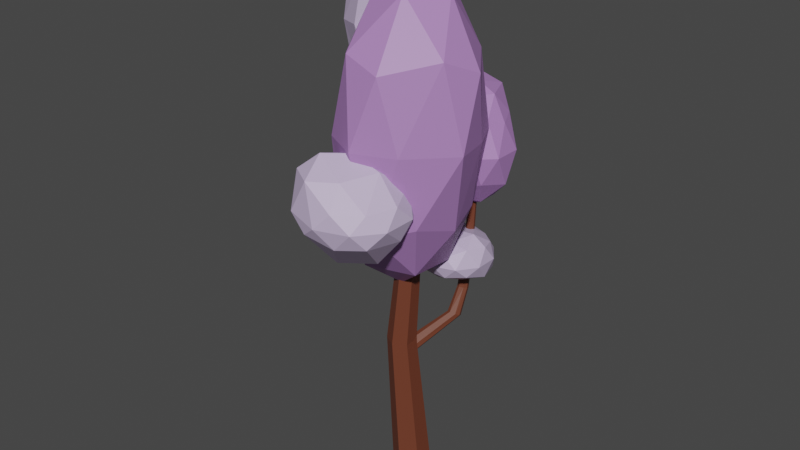 # Source: strom_14_purple.blend  (saved by Blender 3.6.14; exported with 4.5.12 LTS)
import bpy
from mathutils import Matrix  # noqa: F401  (used for matrix-valued properties, if any)

bpy.ops.wm.read_factory_settings(use_empty=True)
scene = bpy.context.scene
scene.name = 'Scene'

# ---- collections
col_collection = bpy.data.collections.new('Collection'); scene.collection.children.link(col_collection)

# ---- materials (node trees are filled in below, after node groups)
mat_material_001 = bpy.data.materials.new('Material.001')
mat_material_001.use_transparent_shadow = False
mat_material_002 = bpy.data.materials.new('Material.002')
mat_material_002.use_transparent_shadow = False
mat_material_003 = bpy.data.materials.new('Material.003')
mat_material_003.use_transparent_shadow = False

# ---- material node trees
mat_material_001.use_nodes = True; mat_material_001.node_tree.nodes.clear()
_N = mat_material_001.node_tree.nodes; _L = mat_material_001.node_tree.links
n0 = _N.new('ShaderNodeBsdfPrincipled'); n0.name = 'Principled BSDF'; n0.location = (10, 300)
n0.distribution = 'GGX'
n0.subsurface_method = 'RANDOM_WALK_SKIN'
n0.inputs[0].default_value = (0.15, 0.04092, 0.02029, 1.0)
n0.inputs[3].default_value = 1.45
n0.inputs[27].default_value = (0.0, 0.0, 0.0, 1.0)
n0.inputs[28].default_value = 1.0
n1 = _N.new('ShaderNodeOutputMaterial'); n1.name = 'Material Output'; n1.location = (300, 300)
_L.new(n0.outputs[0], n1.inputs[0])
n1.is_active_output = True
mat_material_002.use_nodes = True; mat_material_002.node_tree.nodes.clear()
_N = mat_material_002.node_tree.nodes; _L = mat_material_002.node_tree.links
n0 = _N.new('ShaderNodeBsdfPrincipled'); n0.name = 'Principled BSDF'; n0.location = (10, 300)
n0.distribution = 'GGX'
n0.subsurface_method = 'RANDOM_WALK_SKIN'
n0.inputs[0].default_value = (0.4179, 0.2122, 0.5271, 1.0)
n0.inputs[3].default_value = 1.45
n0.inputs[27].default_value = (0.0, 0.0, 0.0, 1.0)
n0.inputs[28].default_value = 1.0
n1 = _N.new('ShaderNodeOutputMaterial'); n1.name = 'Material Output'; n1.location = (300, 300)
_L.new(n0.outputs[0], n1.inputs[0])
n1.is_active_output = True
mat_material_003.use_nodes = True; mat_material_003.node_tree.nodes.clear()
_N = mat_material_003.node_tree.nodes; _L = mat_material_003.node_tree.links
n0 = _N.new('ShaderNodeBsdfPrincipled'); n0.name = 'Principled BSDF'; n0.location = (10, 300)
n0.distribution = 'GGX'
n0.subsurface_method = 'RANDOM_WALK_SKIN'
n0.inputs[0].default_value = (0.5906, 0.4793, 0.7084, 1.0)
n0.inputs[3].default_value = 1.45
n0.inputs[27].default_value = (0.0, 0.0, 0.0, 1.0)
n0.inputs[28].default_value = 1.0
n1 = _N.new('ShaderNodeOutputMaterial'); n1.name = 'Material Output'; n1.location = (300, 300)
_L.new(n0.outputs[0], n1.inputs[0])
n1.is_active_output = True

# ---- world
world_world = bpy.data.worlds.new('World'); scene.world = world_world
world_world.use_nodes = True; world_world.node_tree.nodes.clear()
_N = world_world.node_tree.nodes; _L = world_world.node_tree.links
n0 = _N.new('ShaderNodeOutputWorld'); n0.name = 'World Output'; n0.location = (300, 300)
n1 = _N.new('ShaderNodeBackground'); n1.name = 'Background'; n1.location = (10, 300)
n1.inputs[0].default_value = (0.05088, 0.05088, 0.05088, 1.0)
_L.new(n1.outputs[0], n0.inputs[0])
n0.is_active_output = True
world_world.color = (0.05088, 0.05088, 0.05088)
world_world.use_sun_shadow = False
world_world.sun_shadow_jitter_overblur = 0.0

# ---- meshes
me_cylinder = bpy.data.meshes.new('Cylinder')
me_cylinder.from_pydata([(0.009982, 0.4528, -0.04965), (0.009982, 0.2687, 5.628), (0.3224, 0.2724, -0.04965), (0.163, 0.1804, 5.628), (0.3224, -0.0884, -0.04965), (0.163, 0.003628, 5.628), (0.009982, -0.2688, -0.04965), (0.009982, -0.08474, 5.628), (-0.3025, -0.0884, -0.04965), (-0.1431, 0.003628, 5.628), (-0.3025, 0.2724, -0.04965), (-0.1431, 0.1804, 5.628), (0.3656, 0.6922, 3.208), (0.4669, 0.7198, 3.189), (0.0602, -0.1475, 2.789), (-0.1726, -0.2819, 2.789), (-0.4053, -0.1475, 2.789), (-0.4053, 0.1213, 2.789), (0.2617, 0.8088, 3.149), (0.08621, -0.1416, 2.507), (-0.1545, -0.2806, 2.507), (-0.3951, -0.1416, 2.507), (-0.3951, 0.1363, 2.507), (0.2954, 0.7226, 3.194), (-0.09636, 0.2117, 2.789), (-0.1669, 0.2618, 2.701), (-0.2488, 0.2117, 2.789), (-0.1669, 0.2561, 2.877), (0.06338, 0.1231, 2.877), (0.0602, 0.0333, 2.789), (0.06828, 0.126, 2.701), (-0.01601, 0.1653, 2.789), (0.0943, 0.1409, 2.42), (0.01001, 0.1803, 2.507), (0.07813, 0.1316, 2.595), (0.08621, 0.04829, 2.507), (-0.1601, 0.2691, 2.595), (-0.07825, 0.2312, 2.507), (-0.1488, 0.2813, 2.42), (-0.2307, 0.2312, 2.507), (0.4777, 0.8737, 3.105), (0.5094, 0.7885, 3.15), (0.3015, 0.8785, 3.11), (0.4007, 0.9071, 3.091), (0.4285, 1.159, 3.547), (0.367, 1.19, 3.536), (0.4124, 1.02, 3.583), (0.4504, 1.082, 3.569), (0.2722, 1.025, 3.573), (0.3282, 0.9969, 3.584), (0.2845, 1.165, 3.537), (0.2487, 1.103, 3.552), (0.3408, 1.448, 5.232), (0.2955, 1.471, 5.223), (0.3289, 1.346, 5.258), (0.3569, 1.391, 5.248), (0.2257, 1.349, 5.251), (0.2669, 1.329, 5.259), (0.2347, 1.453, 5.224), (0.2083, 1.407, 5.235), (0.2975, 1.163, 4.149), (0.3313, 1.33, 4.107), (0.3846, 1.303, 4.117), (0.2596, 1.309, 4.109), (0.4036, 1.236, 4.136), (0.3707, 1.183, 4.148), (0.2908, 1.199, 4.273), (0.3234, 1.361, 4.233), (0.2541, 1.341, 4.234), (0.3934, 1.27, 4.26), (0.375, 1.335, 4.242), (0.3615, 1.219, 4.272), (0.28, 1.172, 4.146), (0.2475, 1.187, 4.178), (0.2391, 1.215, 4.145), (0.2503, 1.178, 4.106), (0.2383, 1.218, 4.144), (0.2273, 1.271, 4.163), (0.2457, 1.285, 4.114), (0.2297, 1.246, 4.087), (0.2749, 1.207, 4.27), (0.2424, 1.233, 4.298), (0.234, 1.26, 4.241), (0.2452, 1.207, 4.222), (0.2339, 1.26, 4.241), (0.2228, 1.297, 4.28), (0.2413, 1.318, 4.239), (0.2252, 1.29, 4.208), (0.1054, 1.155, 4.182), (0.08396, 1.184, 4.155), (0.08306, 1.187, 4.155), (0.0809, 1.239, 4.177), (0.1189, 1.228, 4.245), (0.1213, 1.175, 4.223), (0.09716, 1.258, 4.218), (0.1188, 1.229, 4.245), (0.0667, 1.146, 4.2), (0.0408, 1.175, 4.177), (0.03988, 1.178, 4.177), (0.04173, 1.23, 4.199), (0.0913, 1.219, 4.26), (0.08968, 1.166, 4.237), (0.06509, 1.249, 4.237), (0.09122, 1.219, 4.26), (-0.00562, 1.127, 4.251), (-0.03748, 1.155, 4.238), (-0.03837, 1.158, 4.239), (-0.02942, 1.211, 4.259), (0.03699, 1.2, 4.3), (0.02826, 1.147, 4.28), (0.004819, 1.23, 4.287), (0.0369, 1.2, 4.3), (-0.1171, 1.09, 4.425), (-0.1425, 1.113, 4.414), (-0.1432, 1.115, 4.414), (-0.1361, 1.157, 4.431), (-0.08318, 1.148, 4.464), (-0.09013, 1.106, 4.447), (-0.1088, 1.172, 4.453), (-0.08324, 1.149, 4.464), (-0.2553, 1.012, 4.709), (-0.2825, 1.035, 4.713), (-0.283, 1.037, 4.714), (-0.2686, 1.079, 4.724), (-0.2063, 1.07, 4.725), (-0.2207, 1.028, 4.715), (-0.2337, 1.094, 4.73), (-0.2064, 1.07, 4.726), (-0.09591, -0.09274, 4.008), (0.8834, -0.9285, 5.657), (-0.3374, -1.13, 5.688), (-1.092, -0.09412, 5.609), (-0.3374, 0.9414, 5.53), (0.8834, 0.5459, 5.56), (0.3374, -1.232, 8.166), (-0.8834, -0.5459, 8.136), (-0.8834, 0.7341, 8.039), (0.4383, 1.19, 8.009), (1.289, 0.09412, 8.088), (3.829e-10, 0.2105, 9.62), (-0.3342, -0.7862, 4.56), (0.5279, -0.5069, 4.539), (0.3209, -1.29, 5.466), (1.039, -0.1106, 5.391), (0.5279, 0.3969, 4.47), (-0.867, -0.05498, 4.505), (-0.8402, -0.8456, 5.438), (-0.3342, 0.6762, 4.449), (-0.8402, 0.498, 5.345), (0.3209, 0.8742, 5.316), (1.358, -0.3762, 6.877), (1.161, 0.3762, 6.82), (3.829e-10, -1.508, 6.941), (0.7176, -1.179, 6.923), (-1.161, -0.5025, 6.877), (-0.7176, -1.111, 6.923), (-0.7176, 1.098, 6.773), (-1.161, 0.3762, 6.82), (0.8185, 1.046, 6.773), (0.1009, 1.391, 6.756), (1.037, -0.498, 8.351), (-0.3209, -1.165, 8.38), (-1.039, 0.1106, 8.305), (-0.3209, 1.209, 8.23), (0.8402, 0.7193, 8.259), (0.1983, -0.4296, 9.252), (0.6419, 0.179, 9.206), (-0.5193, -0.1971, 9.234), (-0.5193, 0.5552, 9.177), (0.1983, 0.7877, 9.16), (-0.822, 0.3501, 6.821), (-0.2957, 0.1132, 7.725), (-0.9641, -0.106, 7.666), (-1.571, 0.6557, 7.568), (-1.078, 1.329, 7.565), (-0.2896, 1.072, 7.662), (-0.5001, -0.08427, 9.31), (-1.596, 0.362, 9.217), (-1.59, 1.194, 9.154), (-0.5417, 1.491, 9.216), (0.003795, 0.778, 9.321), (-0.6234, 0.8537, 10.23), (-0.8864, -0.05747, 7.287), (-0.4514, 0.2182, 7.27), (-0.6475, -0.1218, 7.566), (-0.1785, 0.6449, 7.563), (-0.4492, 0.7612, 7.041), (-1.353, 0.4582, 7.072), (-1.274, 0.07866, 7.472), (-1.006, 0.9095, 6.918), (-1.391, 1.041, 7.414), (-0.638, 1.285, 7.469), (-0.06592, 0.4723, 8.544), (-0.1899, 0.9614, 8.495), (-0.9488, -0.2637, 8.499), (-0.4834, -0.04983, 8.534), (-1.696, 0.3902, 8.384), (-1.412, -0.005566, 8.442), (-1.403, 1.431, 8.346), (-1.692, 0.9614, 8.347), (-0.4086, 1.397, 8.443), (-0.8718, 1.622, 8.386), (-0.1759, 0.3931, 9.476), (-0.9396, -0.04057, 9.407), (-1.516, 0.7888, 9.314), (-1.047, 1.503, 9.311), (-0.2976, 1.185, 9.404), (-0.4588, 0.4375, 9.917), (-0.2985, 0.8333, 9.852), (-1.018, 0.5887, 10.08), (-1.028, 1.078, 10.05), (-0.5837, 1.229, 9.904), (0.2247, 1.029, 3.822), (0.7327, 0.6603, 4.062), (0.03074, 0.4322, 4.062), (-0.4031, 1.029, 4.062), (0.03074, 1.626, 4.062), (0.7327, 1.449, 3.967), (0.4187, 0.4322, 4.45), (-0.2832, 0.6603, 4.45), (-0.2832, 1.398, 4.45), (0.4187, 1.626, 4.45), (0.8526, 1.029, 4.551), (0.2247, 1.029, 4.69), (0.1107, 0.6783, 3.847), (0.5233, 0.8124, 3.887), (0.4093, 0.4614, 4.028), (0.8218, 1.08, 3.933), (0.5233, 1.297, 3.792), (-0.1443, 1.029, 3.847), (-0.2583, 0.6783, 3.988), (0.1107, 1.38, 3.887), (-0.3501, 1.38, 4.028), (0.4093, 1.597, 4.028), (0.8923, 0.8124, 4.256), (0.8923, 1.246, 4.256), (0.2247, 0.3274, 4.256), (0.6373, 0.4614, 4.256), (-0.4428, 0.8124, 4.256), (-0.1878, 0.4614, 4.256), (-0.2796, 1.709, 4.256), (-0.5346, 1.246, 4.256), (0.6373, 1.597, 4.256), (0.2247, 1.843, 4.256), (0.7078, 0.6783, 4.586), (0.04023, 0.4614, 4.484), (-0.3723, 1.029, 4.552), (0.04023, 1.709, 4.484), (0.7078, 1.38, 4.484), (0.3388, 0.6783, 4.625), (0.5938, 1.029, 4.727), (-0.0738, 0.8124, 4.693), (-0.0738, 1.246, 4.693), (0.3388, 1.38, 4.625), (-0.2906, 1.046, 4.825), (-0.02973, 1.418, 5.044), (0.1606, 0.944, 4.998), (-0.2184, 0.6114, 5.089), (-0.643, 0.8795, 5.192), (-0.5757, 1.375, 5.108), (0.2037, 1.213, 5.265), (0.08706, 0.7143, 5.293), (-0.4096, 0.6744, 5.413), (-0.6, 1.148, 5.459), (-0.2109, 1.419, 5.484), (-0.1488, 1.046, 5.521), (-0.04426, 0.9861, 4.894), (-0.1497, 1.264, 4.947), (0.1155, 1.205, 4.984), (-0.3376, 1.457, 5.026), (-0.4909, 1.238, 4.962), (-0.267, 0.7906, 4.838), (-0.001831, 0.7306, 4.984), (-0.5102, 0.9481, 4.924), (-0.4629, 0.6291, 5.124), (-0.6488, 1.143, 5.169), (-0.1088, 1.52, 5.201), (-0.4007, 1.497, 5.272), (0.2527, 1.084, 5.114), (0.1408, 1.362, 5.141), (-0.03864, 0.5956, 5.184), (0.1842, 0.7911, 5.131), (-0.6508, 0.6601, 5.333), (-0.3258, 0.5086, 5.254), (-0.6235, 1.301, 5.326), (-0.7675, 1.002, 5.361), (0.04493, 1.399, 5.4), (0.2095, 0.949, 5.288), (-0.1401, 0.6326, 5.42), (-0.6303, 0.8816, 5.491), (-0.4504, 1.3, 5.494), (0.07083, 1.144, 5.422), (-0.1687, 1.24, 5.599), (0.01327, 0.8511, 5.484), (-0.2787, 0.8276, 5.555), (-0.4015, 1.106, 5.536), (0.2849, 1.461, 5.089), (0.74, 0.9921, 5.721), (0.1111, 0.9259, 5.721), (-0.4765, 1.461, 5.721), (0.1111, 2.127, 5.721), (0.74, 1.791, 5.721), (0.4587, 0.9259, 6.745), (-0.1702, 1.13, 6.745), (-0.1702, 1.791, 6.745), (0.4587, 1.996, 6.745), (0.8474, 1.461, 6.745), (0.2849, 1.461, 7.377), (0.1827, 1.146, 5.259), (0.5524, 1.266, 5.259), (0.4502, 0.9521, 5.631), (0.9199, 1.461, 5.631), (0.5524, 1.655, 5.259), (-0.04572, 1.461, 5.259), (-0.1479, 1.146, 5.631), (0.1827, 1.775, 5.259), (-0.1479, 1.775, 5.631), (0.4502, 1.97, 5.631), (0.983, 1.128, 6.233), (0.983, 1.655, 6.233), (0.2849, 0.8319, 6.233), (0.6546, 0.8139, 6.233), (-0.5122, 1.266, 6.233), (-0.08474, 0.9521, 6.233), (-0.08474, 2.101, 6.233), (-0.5122, 1.655, 6.233), (0.6546, 1.97, 6.233), (0.2849, 2.221, 6.233), (0.7177, 1.146, 6.834), (0.1196, 0.9521, 6.834), (-0.2501, 1.461, 7.007), (0.1196, 2.198, 6.834), (0.7177, 1.775, 6.834), (0.3871, 1.146, 7.206), (0.6155, 1.461, 7.206), (0.01743, 1.266, 7.379), (0.01743, 1.884, 7.379), (0.3871, 2.004, 7.206), (0.0, -1.153, 4.984), (0.7236, -1.93, 5.664), (-0.2764, -2.255, 5.747), (-0.8944, -1.404, 5.664), (-0.2764, -0.5535, 5.664), (0.7236, -0.8785, 5.664), (0.2764, -2.255, 6.256), (-0.7235, -1.909, 6.63), (-0.7236, -0.8785, 6.256), (0.2764, -0.5535, 6.256), (0.8944, -1.404, 6.256), (-0.03929, -1.34, 6.877), (-0.1625, -1.653, 5.033), (0.4253, -1.334, 5.083), (0.2629, -2.163, 5.612), (0.8506, -1.276, 5.612), (0.4253, -0.9667, 5.397), (-0.5257, -1.404, 5.346), (-0.6882, -1.904, 5.645), (-0.1625, -0.9042, 5.397), (-0.6882, -0.9042, 5.612), (0.2629, -0.5952, 5.612), (0.9511, -1.713, 5.96), (0.9511, -1.095, 5.96), (0.0, -2.354, 5.96), (0.5878, -2.163, 5.96), (-0.9511, -1.713, 5.96), (-0.5878, -2.213, 6.044), (-0.5878, -0.5952, 5.96), (-0.9511, -1.095, 5.96), (0.5878, -0.5952, 5.96), (0.0, -0.4042, 5.96), (0.6882, -1.904, 6.23), (-0.2629, -2.213, 6.641), (-0.8505, -1.384, 6.529), (-0.2629, -0.5952, 6.308), (0.6489, -0.8396, 6.383), (0.1625, -1.904, 6.626), (0.4864, -1.34, 6.701), (-0.4252, -1.693, 6.897), (-0.4253, -1.095, 6.704), (0.1232, -0.8396, 6.598), (-0.2649, 0.9663, 4.95), (-0.2857, 0.9838, 4.953), (-0.2861, 0.9857, 4.954), (-0.2751, 1.018, 4.961), (-0.2275, 1.011, 4.962), (-0.2384, 0.9787, 4.954), (-0.2484, 1.029, 4.966), (-0.2275, 1.011, 4.962)], [], [(22, 17, 26, 25, 36, 39), (35, 34, 30, 29, 14, 19), (14, 5, 7, 15), (15, 7, 9, 16), (3, 1, 11, 9, 7, 5), (16, 9, 11, 17), (25, 24, 23, 18), (0, 2, 4, 6, 8, 10), (29, 28, 3, 5, 14), (21, 16, 17, 22), (20, 15, 16, 21), (19, 14, 15, 20), (2, 32, 35, 19, 4), (24, 27, 1, 3, 28, 31), (10, 22, 39, 38, 0), (0, 38, 37, 33, 32, 2), (4, 19, 20, 6), (6, 20, 21, 8), (8, 21, 22, 10), (18, 23, 48, 51), (24, 25, 26, 27), (28, 29, 30, 31), (32, 33, 34, 35), (36, 37, 38, 39), (17, 11, 1, 27, 26), (30, 34, 41, 13), (34, 33, 40, 41), (36, 25, 18, 42), (37, 36, 42, 43), (24, 31, 12, 23), (33, 37, 43, 40), (31, 30, 13, 12), (68, 86, 85, 59, 58), (13, 41, 47, 46), (42, 18, 51, 50), (23, 12, 49, 48), (41, 40, 44, 47), (12, 13, 46, 49), (43, 42, 50, 45), (40, 43, 45, 44), (53, 58, 59, 56, 57, 54, 55, 52), (70, 67, 53, 52), (81, 80, 66, 57, 56), (67, 68, 58, 53), (71, 69, 55, 54), (69, 70, 52, 55), (66, 71, 54, 57), (49, 46, 65, 60), (47, 44, 62, 64), (46, 47, 64, 65), (63, 78, 77, 87, 86, 68), (45, 50, 63, 61), (73, 72, 60, 66, 80, 83), (44, 45, 61, 62), (84, 87, 94, 95), (60, 65, 71, 66), (64, 62, 70, 69), (65, 64, 69, 71), (85, 84, 82, 81, 56, 59), (61, 63, 68, 67), (51, 48, 75, 74, 76, 79), (62, 61, 67, 70), (50, 51, 79, 78, 63), (72, 73, 74, 75), (76, 77, 78, 79), (80, 81, 82, 83), (84, 85, 86, 87), (48, 49, 60, 72, 75), (88, 93, 101, 96), (82, 84, 95, 92), (76, 74, 89, 90), (74, 73, 88, 89), (83, 82, 92, 93), (73, 83, 93, 88), (87, 77, 91, 94), (77, 76, 90, 91), (99, 98, 106, 107), (94, 91, 99, 102), (93, 92, 100, 101), (89, 88, 96, 97), (92, 95, 103, 100), (90, 89, 97, 98), (95, 94, 102, 103), (91, 90, 98, 99), (108, 111, 119, 116), (96, 101, 109, 104), (102, 99, 107, 110), (101, 100, 108, 109), (97, 96, 104, 105), (100, 103, 111, 108), (98, 97, 105, 106), (103, 102, 110, 111), (117, 116, 124, 125), (106, 105, 113, 114), (111, 110, 118, 119), (107, 106, 114, 115), (104, 109, 117, 112), (110, 107, 115, 118), (109, 108, 116, 117), (105, 104, 112, 113), (123, 122, 382, 383), (113, 112, 120, 121), (116, 119, 127, 124), (114, 113, 121, 122), (119, 118, 126, 127), (115, 114, 122, 123), (112, 117, 125, 120), (118, 115, 123, 126), (128, 141, 140), (129, 141, 143), (128, 140, 145), (128, 145, 147), (128, 147, 144), (129, 143, 150), (130, 142, 152), (131, 146, 154), (132, 148, 156), (133, 149, 158), (129, 150, 153), (130, 152, 155), (131, 154, 157), (132, 156, 159), (133, 158, 151), (134, 160, 165), (135, 161, 167), (136, 162, 168), (137, 163, 169), (138, 164, 166), (166, 169, 139), (166, 164, 169), (164, 137, 169), (169, 168, 139), (169, 163, 168), (163, 136, 168), (168, 167, 139), (168, 162, 167), (162, 135, 167), (167, 165, 139), (167, 161, 165), (161, 134, 165), (165, 166, 139), (165, 160, 166), (160, 138, 166), (151, 164, 138), (151, 158, 164), (158, 137, 164), (159, 163, 137), (159, 156, 163), (156, 136, 163), (157, 162, 136), (157, 154, 162), (154, 135, 162), (155, 161, 135), (155, 152, 161), (152, 134, 161), (153, 160, 134), (153, 150, 160), (150, 138, 160), (158, 159, 137), (158, 149, 159), (149, 132, 159), (156, 157, 136), (156, 148, 157), (148, 131, 157), (154, 155, 135), (154, 146, 155), (146, 130, 155), (152, 153, 134), (152, 142, 153), (142, 129, 153), (150, 151, 138), (150, 143, 151), (143, 133, 151), (144, 149, 133), (144, 147, 149), (147, 132, 149), (147, 148, 132), (147, 145, 148), (145, 131, 148), (145, 146, 131), (145, 140, 146), (140, 130, 146), (143, 144, 133), (143, 141, 144), (141, 128, 144), (140, 142, 130), (140, 141, 142), (141, 129, 142), (170, 183, 182), (171, 183, 185), (170, 182, 187), (170, 187, 189), (170, 189, 186), (171, 185, 192), (172, 184, 194), (173, 188, 196), (174, 190, 198), (175, 191, 200), (171, 192, 195), (172, 194, 197), (173, 196, 199), (174, 198, 201), (175, 200, 193), (176, 202, 207), (177, 203, 209), (178, 204, 210), (179, 205, 211), (180, 206, 208), (208, 211, 181), (208, 206, 211), (206, 179, 211), (211, 210, 181), (211, 205, 210), (205, 178, 210), (210, 209, 181), (210, 204, 209), (204, 177, 209), (209, 207, 181), (209, 203, 207), (203, 176, 207), (207, 208, 181), (207, 202, 208), (202, 180, 208), (193, 206, 180), (193, 200, 206), (200, 179, 206), (201, 205, 179), (201, 198, 205), (198, 178, 205), (199, 204, 178), (199, 196, 204), (196, 177, 204), (197, 203, 177), (197, 194, 203), (194, 176, 203), (195, 202, 176), (195, 192, 202), (192, 180, 202), (200, 201, 179), (200, 191, 201), (191, 174, 201), (198, 199, 178), (198, 190, 199), (190, 173, 199), (196, 197, 177), (196, 188, 197), (188, 172, 197), (194, 195, 176), (194, 184, 195), (184, 171, 195), (192, 193, 180), (192, 185, 193), (185, 175, 193), (186, 191, 175), (186, 189, 191), (189, 174, 191), (189, 190, 174), (189, 187, 190), (187, 173, 190), (187, 188, 173), (187, 182, 188), (182, 172, 188), (185, 186, 175), (185, 183, 186), (183, 170, 186), (182, 184, 172), (182, 183, 184), (183, 171, 184), (212, 225, 224), (213, 225, 227), (212, 224, 229), (212, 229, 231), (212, 231, 228), (213, 227, 234), (214, 226, 236), (215, 230, 238), (216, 232, 240), (217, 233, 242), (213, 234, 237), (214, 236, 239), (215, 238, 241), (216, 240, 243), (217, 242, 235), (218, 244, 249), (219, 245, 251), (220, 246, 252), (221, 247, 253), (222, 248, 250), (250, 253, 223), (250, 248, 253), (248, 221, 253), (253, 252, 223), (253, 247, 252), (247, 220, 252), (252, 251, 223), (252, 246, 251), (246, 219, 251), (251, 249, 223), (251, 245, 249), (245, 218, 249), (249, 250, 223), (249, 244, 250), (244, 222, 250), (235, 248, 222), (235, 242, 248), (242, 221, 248), (243, 247, 221), (243, 240, 247), (240, 220, 247), (241, 246, 220), (241, 238, 246), (238, 219, 246), (239, 245, 219), (239, 236, 245), (236, 218, 245), (237, 244, 218), (237, 234, 244), (234, 222, 244), (242, 243, 221), (242, 233, 243), (233, 216, 243), (240, 241, 220), (240, 232, 241), (232, 215, 241), (238, 239, 219), (238, 230, 239), (230, 214, 239), (236, 237, 218), (236, 226, 237), (226, 213, 237), (234, 235, 222), (234, 227, 235), (227, 217, 235), (228, 233, 217), (228, 231, 233), (231, 216, 233), (231, 232, 216), (231, 229, 232), (229, 215, 232), (229, 230, 215), (229, 224, 230), (224, 214, 230), (227, 228, 217), (227, 225, 228), (225, 212, 228), (224, 226, 214), (224, 225, 226), (225, 213, 226), (254, 267, 266), (255, 267, 269), (254, 266, 271), (254, 271, 273), (254, 273, 270), (255, 269, 276), (256, 268, 278), (257, 272, 280), (258, 274, 282), (259, 275, 284), (255, 276, 279), (256, 278, 281), (257, 280, 283), (258, 282, 285), (259, 284, 277), (260, 286, 291), (261, 287, 293), (262, 288, 294), (263, 289, 295), (264, 290, 292), (292, 295, 265), (292, 290, 295), (290, 263, 295), (295, 294, 265), (295, 289, 294), (289, 262, 294), (294, 293, 265), (294, 288, 293), (288, 261, 293), (293, 291, 265), (293, 287, 291), (287, 260, 291), (291, 292, 265), (291, 286, 292), (286, 264, 292), (277, 290, 264), (277, 284, 290), (284, 263, 290), (285, 289, 263), (285, 282, 289), (282, 262, 289), (283, 288, 262), (283, 280, 288), (280, 261, 288), (281, 287, 261), (281, 278, 287), (278, 260, 287), (279, 286, 260), (279, 276, 286), (276, 264, 286), (284, 285, 263), (284, 275, 285), (275, 258, 285), (282, 283, 262), (282, 274, 283), (274, 257, 283), (280, 281, 261), (280, 272, 281), (272, 256, 281), (278, 279, 260), (278, 268, 279), (268, 255, 279), (276, 277, 264), (276, 269, 277), (269, 259, 277), (270, 275, 259), (270, 273, 275), (273, 258, 275), (273, 274, 258), (273, 271, 274), (271, 257, 274), (271, 272, 257), (271, 266, 272), (266, 256, 272), (269, 270, 259), (269, 267, 270), (267, 254, 270), (266, 268, 256), (266, 267, 268), (267, 255, 268), (296, 309, 308), (297, 309, 311), (296, 308, 313), (296, 313, 315), (296, 315, 312), (297, 311, 318), (298, 310, 320), (299, 314, 322), (300, 316, 324), (301, 317, 326), (297, 318, 321), (298, 320, 323), (299, 322, 325), (300, 324, 327), (301, 326, 319), (302, 328, 333), (303, 329, 335), (304, 330, 336), (305, 331, 337), (306, 332, 334), (334, 337, 307), (334, 332, 337), (332, 305, 337), (337, 336, 307), (337, 331, 336), (331, 304, 336), (336, 335, 307), (336, 330, 335), (330, 303, 335), (335, 333, 307), (335, 329, 333), (329, 302, 333), (333, 334, 307), (333, 328, 334), (328, 306, 334), (319, 332, 306), (319, 326, 332), (326, 305, 332), (327, 331, 305), (327, 324, 331), (324, 304, 331), (325, 330, 304), (325, 322, 330), (322, 303, 330), (323, 329, 303), (323, 320, 329), (320, 302, 329), (321, 328, 302), (321, 318, 328), (318, 306, 328), (326, 327, 305), (326, 317, 327), (317, 300, 327), (324, 325, 304), (324, 316, 325), (316, 299, 325), (322, 323, 303), (322, 314, 323), (314, 298, 323), (320, 321, 302), (320, 310, 321), (310, 297, 321), (318, 319, 306), (318, 311, 319), (311, 301, 319), (312, 317, 301), (312, 315, 317), (315, 300, 317), (315, 316, 300), (315, 313, 316), (313, 299, 316), (313, 314, 299), (313, 308, 314), (308, 298, 314), (311, 312, 301), (311, 309, 312), (309, 296, 312), (308, 310, 298), (308, 309, 310), (309, 297, 310), (338, 351, 350), (339, 351, 353), (338, 350, 355), (338, 355, 357), (338, 357, 354), (339, 353, 360), (340, 352, 362), (341, 356, 364), (342, 358, 366), (343, 359, 368), (339, 360, 363), (340, 362, 365), (341, 364, 367), (342, 366, 369), (343, 368, 361), (344, 370, 375), (345, 371, 377), (346, 372, 378), (347, 373, 379), (348, 374, 376), (376, 379, 349), (376, 374, 379), (374, 347, 379), (379, 378, 349), (379, 373, 378), (373, 346, 378), (378, 377, 349), (378, 372, 377), (372, 345, 377), (377, 375, 349), (377, 371, 375), (371, 344, 375), (375, 376, 349), (375, 370, 376), (370, 348, 376), (361, 374, 348), (361, 368, 374), (368, 347, 374), (369, 373, 347), (369, 366, 373), (366, 346, 373), (367, 372, 346), (367, 364, 372), (364, 345, 372), (365, 371, 345), (365, 362, 371), (362, 344, 371), (363, 370, 344), (363, 360, 370), (360, 348, 370), (368, 369, 347), (368, 359, 369), (359, 342, 369), (366, 367, 346), (366, 358, 367), (358, 341, 367), (364, 365, 345), (364, 356, 365), (356, 340, 365), (362, 363, 344), (362, 352, 363), (352, 339, 363), (360, 361, 348), (360, 353, 361), (353, 343, 361), (354, 359, 343), (354, 357, 359), (357, 342, 359), (357, 358, 342), (357, 355, 358), (355, 341, 358), (355, 356, 341), (355, 350, 356), (350, 340, 356), (353, 354, 343), (353, 351, 354), (351, 338, 354), (350, 352, 340), (350, 351, 352), (351, 339, 352), (383, 382, 381, 380, 385, 384, 387, 386), (120, 125, 385, 380), (126, 123, 383, 386), (125, 124, 384, 385), (121, 120, 380, 381), (124, 127, 387, 384), (122, 121, 381, 382), (127, 126, 386, 387)])
me_cylinder.polygons.foreach_set('material_index', [0, 0, 0, 0, 0, 0, 0, 0, 0, 0, 0, 0, 0, 0, 0, 0, 0, 0, 0, 0, 0, 0, 0, 0, 0, 0, 0, 0, 0, 0, 0, 0, 0, 0, 0, 0, 0, 0, 0, 0, 0, 0, 0, 0, 0, 0, 0, 0, 0, 0, 0, 0, 0, 0, 0, 0, 0, 0, 0, 0, 0, 0, 0, 0, 0, 0, 0, 0, 0, 0, 0, 0, 0, 0, 0, 0, 0, 0, 0, 0, 0, 0, 0, 0, 0, 0, 0, 0, 0, 0, 0, 0, 0, 0, 0, 0, 0, 0, 0, 0, 0, 0, 0, 0, 0, 0, 0, 0, 1, 1, 1, 1, 1, 1, 1, 1, 1, 1, 1, 1, 1, 1, 1, 1, 1, 1, 1, 1, 1, 1, 1, 1, 1, 1, 1, 1, 1, 1, 1, 1, 1, 1, 1, 1, 1, 1, 1, 1, 1, 1, 1, 1, 1, 1, 1, 1, 1, 1, 1, 1, 1, 1, 1, 1, 1, 1, 1, 1, 1, 1, 1, 1, 1, 1, 1, 1, 1, 1, 1, 1, 1, 1, 1, 1, 1, 1, 1, 1, 2, 2, 2, 2, 2, 2, 2, 2, 2, 2, 2, 2, 2, 2, 2, 2, 2, 2, 2, 2, 2, 2, 2, 2, 2, 2, 2, 2, 2, 2, 2, 2, 2, 2, 2, 2, 2, 2, 2, 2, 2, 2, 2, 2, 2, 2, 2, 2, 2, 2, 2, 2, 2, 2, 2, 2, 2, 2, 2, 2, 2, 2, 2, 2, 2, 2, 2, 2, 2, 2, 2, 2, 2, 2, 2, 2, 2, 2, 2, 2, 2, 2, 2, 2, 2, 2, 2, 2, 2, 2, 2, 2, 2, 2, 2, 2, 2, 2, 2, 2, 2, 2, 2, 2, 2, 2, 2, 2, 2, 2, 2, 2, 2, 2, 2, 2, 2, 2, 2, 2, 2, 2, 2, 2, 2, 2, 2, 2, 2, 2, 2, 2, 2, 2, 2, 2, 2, 2, 2, 2, 2, 2, 2, 2, 2, 2, 2, 2, 2, 2, 2, 2, 2, 2, 2, 2, 2, 2, 2, 2, 2, 2, 2, 2, 2, 2, 2, 2, 2, 2, 2, 2, 2, 2, 2, 2, 2, 2, 2, 2, 2, 2, 2, 2, 2, 2, 2, 2, 2, 2, 2, 2, 2, 2, 2, 2, 2, 2, 2, 2, 2, 2, 2, 2, 2, 2, 2, 2, 2, 2, 2, 2, 2, 2, 2, 2, 2, 2, 2, 2, 2, 2, 2, 2, 2, 2, 2, 2, 2, 2, 2, 2, 2, 2, 2, 2, 2, 2, 2, 2, 1, 1, 1, 1, 1, 1, 1, 1, 1, 1, 1, 1, 1, 1, 1, 1, 1, 1, 1, 1, 1, 1, 1, 1, 1, 1, 1, 1, 1, 1, 1, 1, 1, 1, 1, 1, 1, 1, 1, 1, 1, 1, 1, 1, 1, 1, 1, 1, 1, 1, 1, 1, 1, 1, 1, 1, 1, 1, 1, 1, 1, 1, 1, 1, 1, 1, 1, 1, 1, 1, 1, 1, 1, 1, 1, 1, 1, 1, 1, 1, 2, 2, 2, 2, 2, 2, 2, 2, 2, 2, 2, 2, 2, 2, 2, 2, 2, 2, 2, 2, 2, 2, 2, 2, 2, 2, 2, 2, 2, 2, 2, 2, 2, 2, 2, 2, 2, 2, 2, 2, 2, 2, 2, 2, 2, 2, 2, 2, 2, 2, 2, 2, 2, 2, 2, 2, 2, 2, 2, 2, 2, 2, 2, 2, 2, 2, 2, 2, 2, 2, 2, 2, 2, 2, 2, 2, 2, 2, 2, 2, 0, 0, 0, 0, 0, 0, 0, 0])
_uv = me_cylinder.uv_layers.new(name='UVMap')
_uv.uv.foreach_set('vector', [0.1667, 0.7252, 0.1667, 0.75, 0.05457, 0.75, -8.941e-08, 0.7423, -8.941e-08, 0.7329, 0.05277, 0.7252, 0.7806, 0.7252, 0.8333, 0.7329, 0.8333, 0.7423, 0.7788, 0.75, 0.6667, 0.75, 0.6667, 0.7252, 0.6667, 0.75, 0.6667, 1.0, 0.5, 1.0, 0.5, 0.75, 0.5, 0.75, 0.5, 1.0, 0.3333, 1.0, 0.3333, 0.75, 0.4578, 0.37, 0.25, 0.49, 0.04215, 0.37, 0.04215, 0.13, 0.25, 0.01, 0.4578, 0.13, 0.3333, 0.75, 0.3333, 1.0, 0.1667, 1.0, 0.1667, 0.75, 1.0, 0.7423, 0.9454, 0.75, 0.9454, 0.75, 1.0, 0.7423, 0.75, 0.49, 0.9578, 0.37, 0.9578, 0.13, 0.75, 0.01, 0.5422, 0.13, 0.5422, 0.37, 0.7788, 0.75, 0.8333, 0.7577, 0.8333, 1.0, 0.6667, 1.0, 0.6667, 0.75, 0.3333, 0.7252, 0.3333, 0.75, 0.1667, 0.75, 0.1667, 0.7252, 0.5, 0.7252, 0.5, 0.75, 0.3333, 0.75, 0.3333, 0.7252, 0.6667, 0.7252, 0.6667, 0.75, 0.5, 0.75, 0.5, 0.7252, 0.8333, 0.5, 0.8333, 0.7175, 0.7806, 0.7252, 0.6667, 0.7252, 0.6667, 0.5, 0.9454, 0.75, 1.0, 0.7577, 1.0, 1.0, 0.8333, 1.0, 0.8333, 0.7577, 0.8879, 0.75, 0.1667, 0.5, 0.1667, 0.7252, 0.05277, 0.7252, -8.941e-08, 0.7175, -8.941e-08, 0.5, 1.0, 0.5, 1.0, 0.7175, 0.9472, 0.7252, 0.8861, 0.7252, 0.8333, 0.7175, 0.8333, 0.5, 0.6667, 0.5, 0.6667, 0.7252, 0.5, 0.7252, 0.5, 0.5, 0.5, 0.5, 0.5, 0.7252, 0.3333, 0.7252, 0.3333, 0.5, 0.3333, 0.5, 0.3333, 0.7252, 0.1667, 0.7252, 0.1667, 0.5, 1.0, 0.7423, 0.9454, 0.75, 0.9454, 0.75, 1.0, 0.7423, 0.9454, 0.75, 1.0, 0.7423, 0.05457, 0.75, -8.941e-08, 0.7577, 0.8333, 0.7577, 0.7788, 0.75, 0.8333, 0.7423, 0.8879, 0.75, 0.8333, 0.7175, 0.8861, 0.7252, 0.8333, 0.7329, 0.7806, 0.7252, -8.941e-08, 0.7329, 0.9472, 0.7252, 1.0, 0.7175, 0.05277, 0.7252, 0.1667, 0.75, 0.1667, 1.0, -8.941e-08, 1.0, -8.941e-08, 0.7577, 0.05457, 0.75, 0.8333, 0.7423, 0.8333, 0.7329, 0.8333, 0.7329, 0.8333, 0.7423, 0.8333, 0.7329, 0.8861, 0.7252, 0.8861, 0.7252, 0.8333, 0.7329, -8.941e-08, 0.7329, -8.941e-08, 0.7423, -8.941e-08, 0.7423, -8.941e-08, 0.7329, 0.9472, 0.7252, -8.941e-08, 0.7329, -8.941e-08, 0.7329, 0.9472, 0.7252, 0.9454, 0.75, 0.8879, 0.75, 0.8879, 0.75, 0.9454, 0.75, 0.8861, 0.7252, 0.9472, 0.7252, 0.9472, 0.7252, 0.8861, 0.7252, 0.8879, 0.75, 0.8333, 0.7423, 0.8333, 0.7423, 0.8879, 0.75, -8.941e-08, 0.7329, -8.941e-08, 0.7369, -8.941e-08, 0.7423, -8.941e-08, 0.7423, -8.941e-08, 0.7329, 0.8333, 0.7423, 0.8333, 0.7329, 0.8333, 0.7329, 0.8333, 0.7423, -8.941e-08, 0.7329, -8.941e-08, 0.7423, -8.941e-08, 0.7423, -8.941e-08, 0.7329, 0.9454, 0.75, 0.8879, 0.75, 0.8879, 0.75, 0.9454, 0.75, 0.8333, 0.7329, 0.8861, 0.7252, 0.8861, 0.7252, 0.8333, 0.7329, 0.8879, 0.75, 0.8333, 0.7423, 0.8333, 0.7423, 0.8879, 0.75, 0.9472, 0.7252, -8.941e-08, 0.7329, -8.941e-08, 0.7329, 0.9472, 0.7252, 0.8861, 0.7252, 0.9472, 0.7252, 0.9472, 0.7252, 0.8861, 0.7252, 0.9472, 0.7252, 1.0, 0.7329, 1.0, 0.7423, 0.9454, 0.75, 0.8879, 0.75, 0.8333, 0.7423, 0.8333, 0.7329, 0.8861, 0.7252, 0.8861, 0.7252, 0.9472, 0.7252, 0.9472, 0.7252, 0.8861, 0.7252, 0.9454, 0.75, 0.9074, 0.75, 0.8879, 0.75, 0.8879, 0.75, 0.9454, 0.75, 0.9472, 0.7252, -8.941e-08, 0.7329, -8.941e-08, 0.7329, 0.9472, 0.7252, 0.8333, 0.7423, 0.8333, 0.7329, 0.8333, 0.7329, 0.8333, 0.7423, 0.8333, 0.7329, 0.8861, 0.7252, 0.8861, 0.7252, 0.8333, 0.7329, 0.8879, 0.75, 0.8333, 0.7423, 0.8333, 0.7423, 0.8879, 0.75, 0.8879, 0.75, 0.8333, 0.7423, 0.8333, 0.7423, 0.8879, 0.75, 0.8333, 0.7329, 0.8861, 0.7252, 0.8861, 0.7252, 0.8333, 0.7329, 0.8333, 0.7423, 0.8333, 0.7329, 0.8333, 0.7329, 0.8333, 0.7423, -8.941e-08, 0.7329, -8.941e-08, 0.7371, -8.941e-08, 0.7423, -8.941e-08, 0.7423, -8.941e-08, 0.7369, -8.941e-08, 0.7329, 0.9472, 0.7252, -8.941e-08, 0.7329, -8.941e-08, 0.7329, 0.9472, 0.7252, 0.9454, 0.75, 0.9087, 0.75, 0.8879, 0.75, 0.8879, 0.75, 0.9074, 0.75, 0.9454, 0.75, 0.8861, 0.7252, 0.9472, 0.7252, 0.9472, 0.7252, 0.8861, 0.7252, 0.9728, 0.7461, -8.941e-08, 0.7423, -8.941e-08, 0.7423, 0.9728, 0.7461, 0.8879, 0.75, 0.8333, 0.7423, 0.8333, 0.7423, 0.8879, 0.75, 0.8333, 0.7329, 0.8861, 0.7252, 0.8861, 0.7252, 0.8333, 0.7329, 0.8333, 0.7423, 0.8333, 0.7329, 0.8333, 0.7329, 0.8333, 0.7423, 1.0, 0.7423, 0.9728, 0.7461, 0.9726, 0.7462, 0.9454, 0.75, 0.9454, 0.75, 1.0, 0.7423, 0.9472, 0.7252, -8.941e-08, 0.7329, -8.941e-08, 0.7329, 0.9472, 0.7252, 1.0, 0.7423, 0.9454, 0.75, 0.9454, 0.75, 0.9717, 0.7463, 0.9737, 0.746, 1.0, 0.7423, 0.8861, 0.7252, 0.9472, 0.7252, 0.9472, 0.7252, 0.8861, 0.7252, -8.941e-08, 0.7329, -8.941e-08, 0.7423, -8.941e-08, 0.7423, -8.941e-08, 0.7371, -8.941e-08, 0.7329, 0.9087, 0.75, 0.9454, 0.75, 0.9717, 0.7463, 0.9454, 0.75, 0.9737, 0.746, 1.0, 0.7423, -8.941e-08, 0.7371, -8.941e-08, 0.7423, 0.9074, 0.75, 0.9454, 0.75, 0.9726, 0.7462, 0.9454, 0.75, 0.9728, 0.7461, 1.0, 0.7423, -8.941e-08, 0.7369, -8.941e-08, 0.7423, 0.9454, 0.75, 0.8879, 0.75, 0.8879, 0.75, 0.9087, 0.75, 0.9454, 0.75, 0.9454, 0.75, 0.9454, 0.75, 0.9454, 0.75, 0.9454, 0.75, 0.9726, 0.7462, 0.9728, 0.7461, 0.9728, 0.7461, 0.9726, 0.7462, 0.9737, 0.746, 0.9717, 0.7463, 0.9717, 0.7463, 0.9737, 0.746, 0.9717, 0.7463, 0.9454, 0.75, 0.9454, 0.75, 0.9717, 0.7463, 0.9454, 0.75, 0.9726, 0.7462, 0.9726, 0.7462, 0.9454, 0.75, 0.9454, 0.75, 0.9454, 0.75, 0.9454, 0.75, 0.9454, 0.75, -8.941e-08, 0.7423, -8.941e-08, 0.7423, -8.941e-08, 0.7423, -8.941e-08, 0.7423, 1.0, 0.7423, 0.9737, 0.746, 0.9737, 0.746, 1.0, 0.7423, 1.0, 0.7423, 0.9737, 0.746, 0.9737, 0.746, 1.0, 0.7423, -8.941e-08, 0.7423, -8.941e-08, 0.7423, -8.941e-08, 0.7423, -8.941e-08, 0.7423, 0.9454, 0.75, 0.9726, 0.7462, 0.9726, 0.7462, 0.9454, 0.75, 0.9717, 0.7463, 0.9454, 0.75, 0.9454, 0.75, 0.9717, 0.7463, 0.9726, 0.7462, 0.9728, 0.7461, 0.9728, 0.7461, 0.9726, 0.7462, 0.9737, 0.746, 0.9717, 0.7463, 0.9717, 0.7463, 0.9737, 0.746, 0.9728, 0.7461, -8.941e-08, 0.7423, -8.941e-08, 0.7423, 0.9728, 0.7461, 1.0, 0.7423, 0.9737, 0.746, 0.9737, 0.746, 1.0, 0.7423, 0.9726, 0.7462, 0.9728, 0.7461, 0.9728, 0.7461, 0.9726, 0.7462, 0.9454, 0.75, 0.9454, 0.75, 0.9454, 0.75, 0.9454, 0.75, -8.941e-08, 0.7423, -8.941e-08, 0.7423, -8.941e-08, 0.7423, -8.941e-08, 0.7423, 0.9454, 0.75, 0.9726, 0.7462, 0.9726, 0.7462, 0.9454, 0.75, 0.9717, 0.7463, 0.9454, 0.75, 0.9454, 0.75, 0.9717, 0.7463, 0.9726, 0.7462, 0.9728, 0.7461, 0.9728, 0.7461, 0.9726, 0.7462, 0.9737, 0.746, 0.9717, 0.7463, 0.9717, 0.7463, 0.9737, 0.746, 0.9728, 0.7461, -8.941e-08, 0.7423, -8.941e-08, 0.7423, 0.9728, 0.7461, 0.9454, 0.75, 0.9726, 0.7462, 0.9726, 0.7462, 0.9454, 0.75, 0.9737, 0.746, 0.9717, 0.7463, 0.9717, 0.7463, 0.9737, 0.746, 0.9728, 0.7461, -8.941e-08, 0.7423, -8.941e-08, 0.7423, 0.9728, 0.7461, 1.0, 0.7423, 0.9737, 0.746, 0.9737, 0.746, 1.0, 0.7423, 0.9454, 0.75, 0.9454, 0.75, 0.9454, 0.75, 0.9454, 0.75, -8.941e-08, 0.7423, -8.941e-08, 0.7423, -8.941e-08, 0.7423, -8.941e-08, 0.7423, 0.9454, 0.75, 0.9726, 0.7462, 0.9726, 0.7462, 0.9454, 0.75, 0.9717, 0.7463, 0.9454, 0.75, 0.9454, 0.75, 0.9717, 0.7463, 1.0, 0.7423, 0.9737, 0.746, 0.9737, 0.746, 1.0, 0.7423, 0.9717, 0.7463, 0.9454, 0.75, 0.9454, 0.75, 0.9717, 0.7463, 0.9726, 0.7462, 0.9728, 0.7461, 0.9728, 0.7461, 0.9726, 0.7462, 0.9737, 0.746, 0.9717, 0.7463, 0.9717, 0.7463, 0.9737, 0.746, 0.9728, 0.7461, -8.941e-08, 0.7423, -8.941e-08, 0.7423, 0.9728, 0.7461, 1.0, 0.7423, 0.9737, 0.746, 0.9737, 0.746, 1.0, 0.7423, 0.9454, 0.75, 0.9454, 0.75, 0.9454, 0.75, 0.9454, 0.75, -8.941e-08, 0.7423, -8.941e-08, 0.7423, -8.941e-08, 0.7423, -8.941e-08, 0.7423, 0.1818, 0.0, 0.2273, 0.07873, 0.1364, 0.07873, 0.2727, 0.1575, 0.3182, 0.07873, 0.3636, 0.1575, 0.9091, 0.0, 0.9545, 0.07873, 0.8636, 0.07873, 0.7273, 0.0, 0.7727, 0.07873, 0.6818, 0.07873, 0.5455, 0.0, 0.5909, 0.07873, 0.5, 0.07873, 0.2727, 0.1575, 0.3636, 0.1575, 0.3182, 0.2362, 0.09091, 0.1575, 0.1818, 0.1575, 0.1364, 0.2362, 0.8182, 0.1575, 0.9091, 0.1575, 0.8636, 0.2362, 0.6364, 0.1575, 0.7273, 0.1575, 0.6818, 0.2362, 0.4545, 0.1575, 0.5455, 0.1575, 0.5, 0.2362, 0.2727, 0.1575, 0.3182, 0.2362, 0.2273, 0.2362, 0.09091, 0.1575, 0.1364, 0.2362, 0.04546, 0.2362, 0.8182, 0.1575, 0.8636, 0.2362, 0.7727, 0.2362, 0.6364, 0.1575, 0.6818, 0.2362, 0.5909, 0.2362, 0.4545, 0.1575, 0.5, 0.2362, 0.4091, 0.2362, 0.1818, 0.3149, 0.2727, 0.3149, 0.2273, 0.3937, 0.0, 0.3149, 0.09091, 0.3149, 0.04546, 0.3937, 0.7273, 0.3149, 0.8182, 0.3149, 0.7727, 0.3937, 0.5455, 0.3149, 0.6364, 0.3149, 0.5909, 0.3937, 0.3636, 0.3149, 0.4545, 0.3149, 0.4091, 0.3937, 0.4091, 0.3937, 0.5, 0.3937, 0.4545, 0.4724, 0.4091, 0.3937, 0.4545, 0.3149, 0.5, 0.3937, 0.4545, 0.3149, 0.5455, 0.3149, 0.5, 0.3937, 0.5909, 0.3937, 0.6818, 0.3937, 0.6364, 0.4724, 0.5909, 0.3937, 0.6364, 0.3149, 0.6818, 0.3937, 0.6364, 0.3149, 0.7273, 0.3149, 0.6818, 0.3937, 0.7727, 0.3937, 0.8636, 0.3937, 0.8182, 0.4724, 0.7727, 0.3937, 0.8182, 0.3149, 0.8636, 0.3937, 0.8182, 0.3149, 0.9091, 0.3149, 0.8636, 0.3937, 0.04546, 0.3937, 0.1364, 0.3937, 0.09091, 0.4724, 0.04546, 0.3937, 0.09091, 0.3149, 0.1364, 0.3937, 0.09091, 0.3149, 0.1818, 0.3149, 0.1364, 0.3937, 0.2273, 0.3937, 0.3182, 0.3937, 0.2727, 0.4724, 0.2273, 0.3937, 0.2727, 0.3149, 0.3182, 0.3937, 0.2727, 0.3149, 0.3636, 0.3149, 0.3182, 0.3937, 0.4091, 0.2362, 0.4545, 0.3149, 0.3636, 0.3149, 0.4091, 0.2362, 0.5, 0.2362, 0.4545, 0.3149, 0.5, 0.2362, 0.5455, 0.3149, 0.4545, 0.3149, 0.5909, 0.2362, 0.6364, 0.3149, 0.5455, 0.3149, 0.5909, 0.2362, 0.6818, 0.2362, 0.6364, 0.3149, 0.6818, 0.2362, 0.7273, 0.3149, 0.6364, 0.3149, 0.7727, 0.2362, 0.8182, 0.3149, 0.7273, 0.3149, 0.7727, 0.2362, 0.8636, 0.2362, 0.8182, 0.3149, 0.8636, 0.2362, 0.9091, 0.3149, 0.8182, 0.3149, 0.04546, 0.2362, 0.09091, 0.3149, 0.0, 0.3149, 0.04546, 0.2362, 0.1364, 0.2362, 0.09091, 0.3149, 0.1364, 0.2362, 0.1818, 0.3149, 0.09091, 0.3149, 0.2273, 0.2362, 0.2727, 0.3149, 0.1818, 0.3149, 0.2273, 0.2362, 0.3182, 0.2362, 0.2727, 0.3149, 0.3182, 0.2362, 0.3636, 0.3149, 0.2727, 0.3149, 0.5, 0.2362, 0.5909, 0.2362, 0.5455, 0.3149, 0.5, 0.2362, 0.5455, 0.1575, 0.5909, 0.2362, 0.5455, 0.1575, 0.6364, 0.1575, 0.5909, 0.2362, 0.6818, 0.2362, 0.7727, 0.2362, 0.7273, 0.3149, 0.6818, 0.2362, 0.7273, 0.1575, 0.7727, 0.2362, 0.7273, 0.1575, 0.8182, 0.1575, 0.7727, 0.2362, 0.8636, 0.2362, 0.9545, 0.2362, 0.9091, 0.3149, 0.8636, 0.2362, 0.9091, 0.1575, 0.9545, 0.2362, 0.9091, 0.1575, 1.0, 0.1575, 0.9545, 0.2362, 0.1364, 0.2362, 0.2273, 0.2362, 0.1818, 0.3149, 0.1364, 0.2362, 0.1818, 0.1575, 0.2273, 0.2362, 0.1818, 0.1575, 0.2727, 0.1575, 0.2273, 0.2362, 0.3182, 0.2362, 0.4091, 0.2362, 0.3636, 0.3149, 0.3182, 0.2362, 0.3636, 0.1575, 0.4091, 0.2362, 0.3636, 0.1575, 0.4545, 0.1575, 0.4091, 0.2362, 0.5, 0.07873, 0.5455, 0.1575, 0.4545, 0.1575, 0.5, 0.07873, 0.5909, 0.07873, 0.5455, 0.1575, 0.5909, 0.07873, 0.6364, 0.1575, 0.5455, 0.1575, 0.6818, 0.07873, 0.7273, 0.1575, 0.6364, 0.1575, 0.6818, 0.07873, 0.7727, 0.07873, 0.7273, 0.1575, 0.7727, 0.07873, 0.8182, 0.1575, 0.7273, 0.1575, 0.8636, 0.07873, 0.9091, 0.1575, 0.8182, 0.1575, 0.8636, 0.07873, 0.9545, 0.07873, 0.9091, 0.1575, 0.9545, 0.07873, 1.0, 0.1575, 0.9091, 0.1575, 0.3636, 0.1575, 0.4091, 0.07873, 0.4545, 0.1575, 0.3636, 0.1575, 0.3182, 0.07873, 0.4091, 0.07873, 0.3182, 0.07873, 0.3636, 0.0, 0.4091, 0.07873, 0.1364, 0.07873, 0.1818, 0.1575, 0.09091, 0.1575, 0.1364, 0.07873, 0.2273, 0.07873, 0.1818, 0.1575, 0.2273, 0.07873, 0.2727, 0.1575, 0.1818, 0.1575, 0.1818, 0.0, 0.2273, 0.07873, 0.1364, 0.07873, 0.2727, 0.1575, 0.3182, 0.07873, 0.3636, 0.1575, 0.9091, 0.0, 0.9545, 0.07873, 0.8636, 0.07873, 0.7273, 0.0, 0.7727, 0.07873, 0.6818, 0.07873, 0.5455, 0.0, 0.5909, 0.07873, 0.5, 0.07873, 0.2727, 0.1575, 0.3636, 0.1575, 0.3182, 0.2362, 0.09091, 0.1575, 0.1818, 0.1575, 0.1364, 0.2362, 0.8182, 0.1575, 0.9091, 0.1575, 0.8636, 0.2362, 0.6364, 0.1575, 0.7273, 0.1575, 0.6818, 0.2362, 0.4545, 0.1575, 0.5455, 0.1575, 0.5, 0.2362, 0.2727, 0.1575, 0.3182, 0.2362, 0.2273, 0.2362, 0.09091, 0.1575, 0.1364, 0.2362, 0.04546, 0.2362, 0.8182, 0.1575, 0.8636, 0.2362, 0.7727, 0.2362, 0.6364, 0.1575, 0.6818, 0.2362, 0.5909, 0.2362, 0.4545, 0.1575, 0.5, 0.2362, 0.4091, 0.2362, 0.1818, 0.3149, 0.2727, 0.3149, 0.2273, 0.3937, 0.0, 0.3149, 0.09091, 0.3149, 0.04546, 0.3937, 0.7273, 0.3149, 0.8182, 0.3149, 0.7727, 0.3937, 0.5455, 0.3149, 0.6364, 0.3149, 0.5909, 0.3937, 0.3636, 0.3149, 0.4545, 0.3149, 0.4091, 0.3937, 0.4091, 0.3937, 0.5, 0.3937, 0.4545, 0.4724, 0.4091, 0.3937, 0.4545, 0.3149, 0.5, 0.3937, 0.4545, 0.3149, 0.5455, 0.3149, 0.5, 0.3937, 0.5909, 0.3937, 0.6818, 0.3937, 0.6364, 0.4724, 0.5909, 0.3937, 0.6364, 0.3149, 0.6818, 0.3937, 0.6364, 0.3149, 0.7273, 0.3149, 0.6818, 0.3937, 0.7727, 0.3937, 0.8636, 0.3937, 0.8182, 0.4724, 0.7727, 0.3937, 0.8182, 0.3149, 0.8636, 0.3937, 0.8182, 0.3149, 0.9091, 0.3149, 0.8636, 0.3937, 0.04546, 0.3937, 0.1364, 0.3937, 0.09091, 0.4724, 0.04546, 0.3937, 0.09091, 0.3149, 0.1364, 0.3937, 0.09091, 0.3149, 0.1818, 0.3149, 0.1364, 0.3937, 0.2273, 0.3937, 0.3182, 0.3937, 0.2727, 0.4724, 0.2273, 0.3937, 0.2727, 0.3149, 0.3182, 0.3937, 0.2727, 0.3149, 0.3636, 0.3149, 0.3182, 0.3937, 0.4091, 0.2362, 0.4545, 0.3149, 0.3636, 0.3149, 0.4091, 0.2362, 0.5, 0.2362, 0.4545, 0.3149, 0.5, 0.2362, 0.5455, 0.3149, 0.4545, 0.3149, 0.5909, 0.2362, 0.6364, 0.3149, 0.5455, 0.3149, 0.5909, 0.2362, 0.6818, 0.2362, 0.6364, 0.3149, 0.6818, 0.2362, 0.7273, 0.3149, 0.6364, 0.3149, 0.7727, 0.2362, 0.8182, 0.3149, 0.7273, 0.3149, 0.7727, 0.2362, 0.8636, 0.2362, 0.8182, 0.3149, 0.8636, 0.2362, 0.9091, 0.3149, 0.8182, 0.3149, 0.04546, 0.2362, 0.09091, 0.3149, 0.0, 0.3149, 0.04546, 0.2362, 0.1364, 0.2362, 0.09091, 0.3149, 0.1364, 0.2362, 0.1818, 0.3149, 0.09091, 0.3149, 0.2273, 0.2362, 0.2727, 0.3149, 0.1818, 0.3149, 0.2273, 0.2362, 0.3182, 0.2362, 0.2727, 0.3149, 0.3182, 0.2362, 0.3636, 0.3149, 0.2727, 0.3149, 0.5, 0.2362, 0.5909, 0.2362, 0.5455, 0.3149, 0.5, 0.2362, 0.5455, 0.1575, 0.5909, 0.2362, 0.5455, 0.1575, 0.6364, 0.1575, 0.5909, 0.2362, 0.6818, 0.2362, 0.7727, 0.2362, 0.7273, 0.3149, 0.6818, 0.2362, 0.7273, 0.1575, 0.7727, 0.2362, 0.7273, 0.1575, 0.8182, 0.1575, 0.7727, 0.2362, 0.8636, 0.2362, 0.9545, 0.2362, 0.9091, 0.3149, 0.8636, 0.2362, 0.9091, 0.1575, 0.9545, 0.2362, 0.9091, 0.1575, 1.0, 0.1575, 0.9545, 0.2362, 0.1364, 0.2362, 0.2273, 0.2362, 0.1818, 0.3149, 0.1364, 0.2362, 0.1818, 0.1575, 0.2273, 0.2362, 0.1818, 0.1575, 0.2727, 0.1575, 0.2273, 0.2362, 0.3182, 0.2362, 0.4091, 0.2362, 0.3636, 0.3149, 0.3182, 0.2362, 0.3636, 0.1575, 0.4091, 0.2362, 0.3636, 0.1575, 0.4545, 0.1575, 0.4091, 0.2362, 0.5, 0.07873, 0.5455, 0.1575, 0.4545, 0.1575, 0.5, 0.07873, 0.5909, 0.07873, 0.5455, 0.1575, 0.5909, 0.07873, 0.6364, 0.1575, 0.5455, 0.1575, 0.6818, 0.07873, 0.7273, 0.1575, 0.6364, 0.1575, 0.6818, 0.07873, 0.7727, 0.07873, 0.7273, 0.1575, 0.7727, 0.07873, 0.8182, 0.1575, 0.7273, 0.1575, 0.8636, 0.07873, 0.9091, 0.1575, 0.8182, 0.1575, 0.8636, 0.07873, 0.9545, 0.07873, 0.9091, 0.1575, 0.9545, 0.07873, 1.0, 0.1575, 0.9091, 0.1575, 0.3636, 0.1575, 0.4091, 0.07873, 0.4545, 0.1575, 0.3636, 0.1575, 0.3182, 0.07873, 0.4091, 0.07873, 0.3182, 0.07873, 0.3636, 0.0, 0.4091, 0.07873, 0.1364, 0.07873, 0.1818, 0.1575, 0.09091, 0.1575, 0.1364, 0.07873, 0.2273, 0.07873, 0.1818, 0.1575, 0.2273, 0.07873, 0.2727, 0.1575, 0.1818, 0.1575, 0.1818, 0.0, 0.2273, 0.07873, 0.1364, 0.07873, 0.2727, 0.1575, 0.3182, 0.07873, 0.3636, 0.1575, 0.9091, 0.0, 0.9545, 0.07873, 0.8636, 0.07873, 0.7273, 0.0, 0.7727, 0.07873, 0.6818, 0.07873, 0.5455, 0.0, 0.5909, 0.07873, 0.5, 0.07873, 0.2727, 0.1575, 0.3636, 0.1575, 0.3182, 0.2362, 0.09091, 0.1575, 0.1818, 0.1575, 0.1364, 0.2362, 0.8182, 0.1575, 0.9091, 0.1575, 0.8636, 0.2362, 0.6364, 0.1575, 0.7273, 0.1575, 0.6818, 0.2362, 0.4545, 0.1575, 0.5455, 0.1575, 0.5, 0.2362, 0.2727, 0.1575, 0.3182, 0.2362, 0.2273, 0.2362, 0.09091, 0.1575, 0.1364, 0.2362, 0.04546, 0.2362, 0.8182, 0.1575, 0.8636, 0.2362, 0.7727, 0.2362, 0.6364, 0.1575, 0.6818, 0.2362, 0.5909, 0.2362, 0.4545, 0.1575, 0.5, 0.2362, 0.4091, 0.2362, 0.1818, 0.3149, 0.2727, 0.3149, 0.2273, 0.3937, 0.0, 0.3149, 0.09091, 0.3149, 0.04546, 0.3937, 0.7273, 0.3149, 0.8182, 0.3149, 0.7727, 0.3937, 0.5455, 0.3149, 0.6364, 0.3149, 0.5909, 0.3937, 0.3636, 0.3149, 0.4545, 0.3149, 0.4091, 0.3937, 0.4091, 0.3937, 0.5, 0.3937, 0.4545, 0.4724, 0.4091, 0.3937, 0.4545, 0.3149, 0.5, 0.3937, 0.4545, 0.3149, 0.5455, 0.3149, 0.5, 0.3937, 0.5909, 0.3937, 0.6818, 0.3937, 0.6364, 0.4724, 0.5909, 0.3937, 0.6364, 0.3149, 0.6818, 0.3937, 0.6364, 0.3149, 0.7273, 0.3149, 0.6818, 0.3937, 0.7727, 0.3937, 0.8636, 0.3937, 0.8182, 0.4724, 0.7727, 0.3937, 0.8182, 0.3149, 0.8636, 0.3937, 0.8182, 0.3149, 0.9091, 0.3149, 0.8636, 0.3937, 0.04546, 0.3937, 0.1364, 0.3937, 0.09091, 0.4724, 0.04546, 0.3937, 0.09091, 0.3149, 0.1364, 0.3937, 0.09091, 0.3149, 0.1818, 0.3149, 0.1364, 0.3937, 0.2273, 0.3937, 0.3182, 0.3937, 0.2727, 0.4724, 0.2273, 0.3937, 0.2727, 0.3149, 0.3182, 0.3937, 0.2727, 0.3149, 0.3636, 0.3149, 0.3182, 0.3937, 0.4091, 0.2362, 0.4545, 0.3149, 0.3636, 0.3149, 0.4091, 0.2362, 0.5, 0.2362, 0.4545, 0.3149, 0.5, 0.2362, 0.5455, 0.3149, 0.4545, 0.3149, 0.5909, 0.2362, 0.6364, 0.3149, 0.5455, 0.3149, 0.5909, 0.2362, 0.6818, 0.2362, 0.6364, 0.3149, 0.6818, 0.2362, 0.7273, 0.3149, 0.6364, 0.3149, 0.7727, 0.2362, 0.8182, 0.3149, 0.7273, 0.3149, 0.7727, 0.2362, 0.8636, 0.2362, 0.8182, 0.3149, 0.8636, 0.2362, 0.9091, 0.3149, 0.8182, 0.3149, 0.04546, 0.2362, 0.09091, 0.3149, 0.0, 0.3149, 0.04546, 0.2362, 0.1364, 0.2362, 0.09091, 0.3149, 0.1364, 0.2362, 0.1818, 0.3149, 0.09091, 0.3149, 0.2273, 0.2362, 0.2727, 0.3149, 0.1818, 0.3149, 0.2273, 0.2362, 0.3182, 0.2362, 0.2727, 0.3149, 0.3182, 0.2362, 0.3636, 0.3149, 0.2727, 0.3149, 0.5, 0.2362, 0.5909, 0.2362, 0.5455, 0.3149, 0.5, 0.2362, 0.5455, 0.1575, 0.5909, 0.2362, 0.5455, 0.1575, 0.6364, 0.1575, 0.5909, 0.2362, 0.6818, 0.2362, 0.7727, 0.2362, 0.7273, 0.3149, 0.6818, 0.2362, 0.7273, 0.1575, 0.7727, 0.2362, 0.7273, 0.1575, 0.8182, 0.1575, 0.7727, 0.2362, 0.8636, 0.2362, 0.9545, 0.2362, 0.9091, 0.3149, 0.8636, 0.2362, 0.9091, 0.1575, 0.9545, 0.2362, 0.9091, 0.1575, 1.0, 0.1575, 0.9545, 0.2362, 0.1364, 0.2362, 0.2273, 0.2362, 0.1818, 0.3149, 0.1364, 0.2362, 0.1818, 0.1575, 0.2273, 0.2362, 0.1818, 0.1575, 0.2727, 0.1575, 0.2273, 0.2362, 0.3182, 0.2362, 0.4091, 0.2362, 0.3636, 0.3149, 0.3182, 0.2362, 0.3636, 0.1575, 0.4091, 0.2362, 0.3636, 0.1575, 0.4545, 0.1575, 0.4091, 0.2362, 0.5, 0.07873, 0.5455, 0.1575, 0.4545, 0.1575, 0.5, 0.07873, 0.5909, 0.07873, 0.5455, 0.1575, 0.5909, 0.07873, 0.6364, 0.1575, 0.5455, 0.1575, 0.6818, 0.07873, 0.7273, 0.1575, 0.6364, 0.1575, 0.6818, 0.07873, 0.7727, 0.07873, 0.7273, 0.1575, 0.7727, 0.07873, 0.8182, 0.1575, 0.7273, 0.1575, 0.8636, 0.07873, 0.9091, 0.1575, 0.8182, 0.1575, 0.8636, 0.07873, 0.9545, 0.07873, 0.9091, 0.1575, 0.9545, 0.07873, 1.0, 0.1575, 0.9091, 0.1575, 0.3636, 0.1575, 0.4091, 0.07873, 0.4545, 0.1575, 0.3636, 0.1575, 0.3182, 0.07873, 0.4091, 0.07873, 0.3182, 0.07873, 0.3636, 0.0, 0.4091, 0.07873, 0.1364, 0.07873, 0.1818, 0.1575, 0.09091, 0.1575, 0.1364, 0.07873, 0.2273, 0.07873, 0.1818, 0.1575, 0.2273, 0.07873, 0.2727, 0.1575, 0.1818, 0.1575, 0.1818, 0.0, 0.2273, 0.07873, 0.1364, 0.07873, 0.2727, 0.1575, 0.3182, 0.07873, 0.3636, 0.1575, 0.9091, 0.0, 0.9545, 0.07873, 0.8636, 0.07873, 0.7273, 0.0, 0.7727, 0.07873, 0.6818, 0.07873, 0.5455, 0.0, 0.5909, 0.07873, 0.5, 0.07873, 0.2727, 0.1575, 0.3636, 0.1575, 0.3182, 0.2362, 0.09091, 0.1575, 0.1818, 0.1575, 0.1364, 0.2362, 0.8182, 0.1575, 0.9091, 0.1575, 0.8636, 0.2362, 0.6364, 0.1575, 0.7273, 0.1575, 0.6818, 0.2362, 0.4545, 0.1575, 0.5455, 0.1575, 0.5, 0.2362, 0.2727, 0.1575, 0.3182, 0.2362, 0.2273, 0.2362, 0.09091, 0.1575, 0.1364, 0.2362, 0.04546, 0.2362, 0.8182, 0.1575, 0.8636, 0.2362, 0.7727, 0.2362, 0.6364, 0.1575, 0.6818, 0.2362, 0.5909, 0.2362, 0.4545, 0.1575, 0.5, 0.2362, 0.4091, 0.2362, 0.1818, 0.3149, 0.2727, 0.3149, 0.2273, 0.3937, 0.0, 0.3149, 0.09091, 0.3149, 0.04546, 0.3937, 0.7273, 0.3149, 0.8182, 0.3149, 0.7727, 0.3937, 0.5455, 0.3149, 0.6364, 0.3149, 0.5909, 0.3937, 0.3636, 0.3149, 0.4545, 0.3149, 0.4091, 0.3937, 0.4091, 0.3937, 0.5, 0.3937, 0.4545, 0.4724, 0.4091, 0.3937, 0.4545, 0.3149, 0.5, 0.3937, 0.4545, 0.3149, 0.5455, 0.3149, 0.5, 0.3937, 0.5909, 0.3937, 0.6818, 0.3937, 0.6364, 0.4724, 0.5909, 0.3937, 0.6364, 0.3149, 0.6818, 0.3937, 0.6364, 0.3149, 0.7273, 0.3149, 0.6818, 0.3937, 0.7727, 0.3937, 0.8636, 0.3937, 0.8182, 0.4724, 0.7727, 0.3937, 0.8182, 0.3149, 0.8636, 0.3937, 0.8182, 0.3149, 0.9091, 0.3149, 0.8636, 0.3937, 0.04546, 0.3937, 0.1364, 0.3937, 0.09091, 0.4724, 0.04546, 0.3937, 0.09091, 0.3149, 0.1364, 0.3937, 0.09091, 0.3149, 0.1818, 0.3149, 0.1364, 0.3937, 0.2273, 0.3937, 0.3182, 0.3937, 0.2727, 0.4724, 0.2273, 0.3937, 0.2727, 0.3149, 0.3182, 0.3937, 0.2727, 0.3149, 0.3636, 0.3149, 0.3182, 0.3937, 0.4091, 0.2362, 0.4545, 0.3149, 0.3636, 0.3149, 0.4091, 0.2362, 0.5, 0.2362, 0.4545, 0.3149, 0.5, 0.2362, 0.5455, 0.3149, 0.4545, 0.3149, 0.5909, 0.2362, 0.6364, 0.3149, 0.5455, 0.3149, 0.5909, 0.2362, 0.6818, 0.2362, 0.6364, 0.3149, 0.6818, 0.2362, 0.7273, 0.3149, 0.6364, 0.3149, 0.7727, 0.2362, 0.8182, 0.3149, 0.7273, 0.3149, 0.7727, 0.2362, 0.8636, 0.2362, 0.8182, 0.3149, 0.8636, 0.2362, 0.9091, 0.3149, 0.8182, 0.3149, 0.04546, 0.2362, 0.09091, 0.3149, 0.0, 0.3149, 0.04546, 0.2362, 0.1364, 0.2362, 0.09091, 0.3149, 0.1364, 0.2362, 0.1818, 0.3149, 0.09091, 0.3149, 0.2273, 0.2362, 0.2727, 0.3149, 0.1818, 0.3149, 0.2273, 0.2362, 0.3182, 0.2362, 0.2727, 0.3149, 0.3182, 0.2362, 0.3636, 0.3149, 0.2727, 0.3149, 0.5, 0.2362, 0.5909, 0.2362, 0.5455, 0.3149, 0.5, 0.2362, 0.5455, 0.1575, 0.5909, 0.2362, 0.5455, 0.1575, 0.6364, 0.1575, 0.5909, 0.2362, 0.6818, 0.2362, 0.7727, 0.2362, 0.7273, 0.3149, 0.6818, 0.2362, 0.7273, 0.1575, 0.7727, 0.2362, 0.7273, 0.1575, 0.8182, 0.1575, 0.7727, 0.2362, 0.8636, 0.2362, 0.9545, 0.2362, 0.9091, 0.3149, 0.8636, 0.2362, 0.9091, 0.1575, 0.9545, 0.2362, 0.9091, 0.1575, 1.0, 0.1575, 0.9545, 0.2362, 0.1364, 0.2362, 0.2273, 0.2362, 0.1818, 0.3149, 0.1364, 0.2362, 0.1818, 0.1575, 0.2273, 0.2362, 0.1818, 0.1575, 0.2727, 0.1575, 0.2273, 0.2362, 0.3182, 0.2362, 0.4091, 0.2362, 0.3636, 0.3149, 0.3182, 0.2362, 0.3636, 0.1575, 0.4091, 0.2362, 0.3636, 0.1575, 0.4545, 0.1575, 0.4091, 0.2362, 0.5, 0.07873, 0.5455, 0.1575, 0.4545, 0.1575, 0.5, 0.07873, 0.5909, 0.07873, 0.5455, 0.1575, 0.5909, 0.07873, 0.6364, 0.1575, 0.5455, 0.1575, 0.6818, 0.07873, 0.7273, 0.1575, 0.6364, 0.1575, 0.6818, 0.07873, 0.7727, 0.07873, 0.7273, 0.1575, 0.7727, 0.07873, 0.8182, 0.1575, 0.7273, 0.1575, 0.8636, 0.07873, 0.9091, 0.1575, 0.8182, 0.1575, 0.8636, 0.07873, 0.9545, 0.07873, 0.9091, 0.1575, 0.9545, 0.07873, 1.0, 0.1575, 0.9091, 0.1575, 0.3636, 0.1575, 0.4091, 0.07873, 0.4545, 0.1575, 0.3636, 0.1575, 0.3182, 0.07873, 0.4091, 0.07873, 0.3182, 0.07873, 0.3636, 0.0, 0.4091, 0.07873, 0.1364, 0.07873, 0.1818, 0.1575, 0.09091, 0.1575, 0.1364, 0.07873, 0.2273, 0.07873, 0.1818, 0.1575, 0.2273, 0.07873, 0.2727, 0.1575, 0.1818, 0.1575, 0.1818, 0.0, 0.2273, 0.07873, 0.1364, 0.07873, 0.2727, 0.1575, 0.3182, 0.07873, 0.3636, 0.1575, 0.9091, 0.0, 0.9545, 0.07873, 0.8636, 0.07873, 0.7273, 0.0, 0.7727, 0.07873, 0.6818, 0.07873, 0.5455, 0.0, 0.5909, 0.07873, 0.5, 0.07873, 0.2727, 0.1575, 0.3636, 0.1575, 0.3182, 0.2362, 0.09091, 0.1575, 0.1818, 0.1575, 0.1364, 0.2362, 0.8182, 0.1575, 0.9091, 0.1575, 0.8636, 0.2362, 0.6364, 0.1575, 0.7273, 0.1575, 0.6818, 0.2362, 0.4545, 0.1575, 0.5455, 0.1575, 0.5, 0.2362, 0.2727, 0.1575, 0.3182, 0.2362, 0.2273, 0.2362, 0.09091, 0.1575, 0.1364, 0.2362, 0.04546, 0.2362, 0.8182, 0.1575, 0.8636, 0.2362, 0.7727, 0.2362, 0.6364, 0.1575, 0.6818, 0.2362, 0.5909, 0.2362, 0.4545, 0.1575, 0.5, 0.2362, 0.4091, 0.2362, 0.1818, 0.3149, 0.2727, 0.3149, 0.2273, 0.3937, 0.0, 0.3149, 0.09091, 0.3149, 0.04546, 0.3937, 0.7273, 0.3149, 0.8182, 0.3149, 0.7727, 0.3937, 0.5455, 0.3149, 0.6364, 0.3149, 0.5909, 0.3937, 0.3636, 0.3149, 0.4545, 0.3149, 0.4091, 0.3937, 0.4091, 0.3937, 0.5, 0.3937, 0.4545, 0.4724, 0.4091, 0.3937, 0.4545, 0.3149, 0.5, 0.3937, 0.4545, 0.3149, 0.5455, 0.3149, 0.5, 0.3937, 0.5909, 0.3937, 0.6818, 0.3937, 0.6364, 0.4724, 0.5909, 0.3937, 0.6364, 0.3149, 0.6818, 0.3937, 0.6364, 0.3149, 0.7273, 0.3149, 0.6818, 0.3937, 0.7727, 0.3937, 0.8636, 0.3937, 0.8182, 0.4724, 0.7727, 0.3937, 0.8182, 0.3149, 0.8636, 0.3937, 0.8182, 0.3149, 0.9091, 0.3149, 0.8636, 0.3937, 0.04546, 0.3937, 0.1364, 0.3937, 0.09091, 0.4724, 0.04546, 0.3937, 0.09091, 0.3149, 0.1364, 0.3937, 0.09091, 0.3149, 0.1818, 0.3149, 0.1364, 0.3937, 0.2273, 0.3937, 0.3182, 0.3937, 0.2727, 0.4724, 0.2273, 0.3937, 0.2727, 0.3149, 0.3182, 0.3937, 0.2727, 0.3149, 0.3636, 0.3149, 0.3182, 0.3937, 0.4091, 0.2362, 0.4545, 0.3149, 0.3636, 0.3149, 0.4091, 0.2362, 0.5, 0.2362, 0.4545, 0.3149, 0.5, 0.2362, 0.5455, 0.3149, 0.4545, 0.3149, 0.5909, 0.2362, 0.6364, 0.3149, 0.5455, 0.3149, 0.5909, 0.2362, 0.6818, 0.2362, 0.6364, 0.3149, 0.6818, 0.2362, 0.7273, 0.3149, 0.6364, 0.3149, 0.7727, 0.2362, 0.8182, 0.3149, 0.7273, 0.3149, 0.7727, 0.2362, 0.8636, 0.2362, 0.8182, 0.3149, 0.8636, 0.2362, 0.9091, 0.3149, 0.8182, 0.3149, 0.04546, 0.2362, 0.09091, 0.3149, 0.0, 0.3149, 0.04546, 0.2362, 0.1364, 0.2362, 0.09091, 0.3149, 0.1364, 0.2362, 0.1818, 0.3149, 0.09091, 0.3149, 0.2273, 0.2362, 0.2727, 0.3149, 0.1818, 0.3149, 0.2273, 0.2362, 0.3182, 0.2362, 0.2727, 0.3149, 0.3182, 0.2362, 0.3636, 0.3149, 0.2727, 0.3149, 0.5, 0.2362, 0.5909, 0.2362, 0.5455, 0.3149, 0.5, 0.2362, 0.5455, 0.1575, 0.5909, 0.2362, 0.5455, 0.1575, 0.6364, 0.1575, 0.5909, 0.2362, 0.6818, 0.2362, 0.7727, 0.2362, 0.7273, 0.3149, 0.6818, 0.2362, 0.7273, 0.1575, 0.7727, 0.2362, 0.7273, 0.1575, 0.8182, 0.1575, 0.7727, 0.2362, 0.8636, 0.2362, 0.9545, 0.2362, 0.9091, 0.3149, 0.8636, 0.2362, 0.9091, 0.1575, 0.9545, 0.2362, 0.9091, 0.1575, 1.0, 0.1575, 0.9545, 0.2362, 0.1364, 0.2362, 0.2273, 0.2362, 0.1818, 0.3149, 0.1364, 0.2362, 0.1818, 0.1575, 0.2273, 0.2362, 0.1818, 0.1575, 0.2727, 0.1575, 0.2273, 0.2362, 0.3182, 0.2362, 0.4091, 0.2362, 0.3636, 0.3149, 0.3182, 0.2362, 0.3636, 0.1575, 0.4091, 0.2362, 0.3636, 0.1575, 0.4545, 0.1575, 0.4091, 0.2362, 0.5, 0.07873, 0.5455, 0.1575, 0.4545, 0.1575, 0.5, 0.07873, 0.5909, 0.07873, 0.5455, 0.1575, 0.5909, 0.07873, 0.6364, 0.1575, 0.5455, 0.1575, 0.6818, 0.07873, 0.7273, 0.1575, 0.6364, 0.1575, 0.6818, 0.07873, 0.7727, 0.07873, 0.7273, 0.1575, 0.7727, 0.07873, 0.8182, 0.1575, 0.7273, 0.1575, 0.8636, 0.07873, 0.9091, 0.1575, 0.8182, 0.1575, 0.8636, 0.07873, 0.9545, 0.07873, 0.9091, 0.1575, 0.9545, 0.07873, 1.0, 0.1575, 0.9091, 0.1575, 0.3636, 0.1575, 0.4091, 0.07873, 0.4545, 0.1575, 0.3636, 0.1575, 0.3182, 0.07873, 0.4091, 0.07873, 0.3182, 0.07873, 0.3636, 0.0, 0.4091, 0.07873, 0.1364, 0.07873, 0.1818, 0.1575, 0.09091, 0.1575, 0.1364, 0.07873, 0.2273, 0.07873, 0.1818, 0.1575, 0.2273, 0.07873, 0.2727, 0.1575, 0.1818, 0.1575, 0.1818, 0.0, 0.2273, 0.07873, 0.1364, 0.07873, 0.2727, 0.1575, 0.3182, 0.07873, 0.3636, 0.1575, 0.9091, 0.0, 0.9545, 0.07873, 0.8636, 0.07873, 0.7273, 0.0, 0.7727, 0.07873, 0.6818, 0.07873, 0.5455, 0.0, 0.5909, 0.07873, 0.5, 0.07873, 0.2727, 0.1575, 0.3636, 0.1575, 0.3182, 0.2362, 0.09091, 0.1575, 0.1818, 0.1575, 0.1364, 0.2362, 0.8182, 0.1575, 0.9091, 0.1575, 0.8636, 0.2362, 0.6364, 0.1575, 0.7273, 0.1575, 0.6818, 0.2362, 0.4545, 0.1575, 0.5455, 0.1575, 0.5, 0.2362, 0.2727, 0.1575, 0.3182, 0.2362, 0.2273, 0.2362, 0.09091, 0.1575, 0.1364, 0.2362, 0.04546, 0.2362, 0.8182, 0.1575, 0.8636, 0.2362, 0.7727, 0.2362, 0.6364, 0.1575, 0.6818, 0.2362, 0.5909, 0.2362, 0.4545, 0.1575, 0.5, 0.2362, 0.4091, 0.2362, 0.1818, 0.3149, 0.2727, 0.3149, 0.2273, 0.3937, 0.0, 0.3149, 0.09091, 0.3149, 0.04546, 0.3937, 0.7273, 0.3149, 0.8182, 0.3149, 0.7727, 0.3937, 0.5455, 0.3149, 0.6364, 0.3149, 0.5909, 0.3937, 0.3636, 0.3149, 0.4545, 0.3149, 0.4091, 0.3937, 0.4091, 0.3937, 0.5, 0.3937, 0.4545, 0.4724, 0.4091, 0.3937, 0.4545, 0.3149, 0.5, 0.3937, 0.4545, 0.3149, 0.5455, 0.3149, 0.5, 0.3937, 0.5909, 0.3937, 0.6818, 0.3937, 0.6364, 0.4724, 0.5909, 0.3937, 0.6364, 0.3149, 0.6818, 0.3937, 0.6364, 0.3149, 0.7273, 0.3149, 0.6818, 0.3937, 0.7727, 0.3937, 0.8636, 0.3937, 0.8182, 0.4724, 0.7727, 0.3937, 0.8182, 0.3149, 0.8636, 0.3937, 0.8182, 0.3149, 0.9091, 0.3149, 0.8636, 0.3937, 0.04546, 0.3937, 0.1364, 0.3937, 0.09091, 0.4724, 0.04546, 0.3937, 0.09091, 0.3149, 0.1364, 0.3937, 0.09091, 0.3149, 0.1818, 0.3149, 0.1364, 0.3937, 0.2273, 0.3937, 0.3182, 0.3937, 0.2727, 0.4724, 0.2273, 0.3937, 0.2727, 0.3149, 0.3182, 0.3937, 0.2727, 0.3149, 0.3636, 0.3149, 0.3182, 0.3937, 0.4091, 0.2362, 0.4545, 0.3149, 0.3636, 0.3149, 0.4091, 0.2362, 0.5, 0.2362, 0.4545, 0.3149, 0.5, 0.2362, 0.5455, 0.3149, 0.4545, 0.3149, 0.5909, 0.2362, 0.6364, 0.3149, 0.5455, 0.3149, 0.5909, 0.2362, 0.6818, 0.2362, 0.6364, 0.3149, 0.6818, 0.2362, 0.7273, 0.3149, 0.6364, 0.3149, 0.7727, 0.2362, 0.8182, 0.3149, 0.7273, 0.3149, 0.7727, 0.2362, 0.8636, 0.2362, 0.8182, 0.3149, 0.8636, 0.2362, 0.9091, 0.3149, 0.8182, 0.3149, 0.04546, 0.2362, 0.09091, 0.3149, 0.0, 0.3149, 0.04546, 0.2362, 0.1364, 0.2362, 0.09091, 0.3149, 0.1364, 0.2362, 0.1818, 0.3149, 0.09091, 0.3149, 0.2273, 0.2362, 0.2727, 0.3149, 0.1818, 0.3149, 0.2273, 0.2362, 0.3182, 0.2362, 0.2727, 0.3149, 0.3182, 0.2362, 0.3636, 0.3149, 0.2727, 0.3149, 0.5, 0.2362, 0.5909, 0.2362, 0.5455, 0.3149, 0.5, 0.2362, 0.5455, 0.1575, 0.5909, 0.2362, 0.5455, 0.1575, 0.6364, 0.1575, 0.5909, 0.2362, 0.6818, 0.2362, 0.7727, 0.2362, 0.7273, 0.3149, 0.6818, 0.2362, 0.7273, 0.1575, 0.7727, 0.2362, 0.7273, 0.1575, 0.8182, 0.1575, 0.7727, 0.2362, 0.8636, 0.2362, 0.9545, 0.2362, 0.9091, 0.3149, 0.8636, 0.2362, 0.9091, 0.1575, 0.9545, 0.2362, 0.9091, 0.1575, 1.0, 0.1575, 0.9545, 0.2362, 0.1364, 0.2362, 0.2273, 0.2362, 0.1818, 0.3149, 0.1364, 0.2362, 0.1818, 0.1575, 0.2273, 0.2362, 0.1818, 0.1575, 0.2727, 0.1575, 0.2273, 0.2362, 0.3182, 0.2362, 0.4091, 0.2362, 0.3636, 0.3149, 0.3182, 0.2362, 0.3636, 0.1575, 0.4091, 0.2362, 0.3636, 0.1575, 0.4545, 0.1575, 0.4091, 0.2362, 0.5, 0.07873, 0.5455, 0.1575, 0.4545, 0.1575, 0.5, 0.07873, 0.5909, 0.07873, 0.5455, 0.1575, 0.5909, 0.07873, 0.6364, 0.1575, 0.5455, 0.1575, 0.6818, 0.07873, 0.7273, 0.1575, 0.6364, 0.1575, 0.6818, 0.07873, 0.7727, 0.07873, 0.7273, 0.1575, 0.7727, 0.07873, 0.8182, 0.1575, 0.7273, 0.1575, 0.8636, 0.07873, 0.9091, 0.1575, 0.8182, 0.1575, 0.8636, 0.07873, 0.9545, 0.07873, 0.9091, 0.1575, 0.9545, 0.07873, 1.0, 0.1575, 0.9091, 0.1575, 0.3636, 0.1575, 0.4091, 0.07873, 0.4545, 0.1575, 0.3636, 0.1575, 0.3182, 0.07873, 0.4091, 0.07873, 0.3182, 0.07873, 0.3636, 0.0, 0.4091, 0.07873, 0.1364, 0.07873, 0.1818, 0.1575, 0.09091, 0.1575, 0.1364, 0.07873, 0.2273, 0.07873, 0.1818, 0.1575, 0.2273, 0.07873, 0.2727, 0.1575, 0.1818, 0.1575, 1.0, 0.7423, 0.9737, 0.746, 0.9717, 0.7463, 0.9454, 0.75, 0.9454, 0.75, 0.9726, 0.7462, 0.9728, 0.7461, 1.0, 0.7423, 0.9454, 0.75, 0.9454, 0.75, 0.9454, 0.75, 0.9454, 0.75, -8.941e-08, 0.7423, -8.941e-08, 0.7423, -8.941e-08, 0.7423, -8.941e-08, 0.7423, 0.9454, 0.75, 0.9726, 0.7462, 0.9726, 0.7462, 0.9454, 0.75, 0.9717, 0.7463, 0.9454, 0.75, 0.9454, 0.75, 0.9717, 0.7463, 0.9726, 0.7462, 0.9728, 0.7461, 0.9728, 0.7461, 0.9726, 0.7462, 0.9737, 0.746, 0.9717, 0.7463, 0.9717, 0.7463, 0.9737, 0.746, 0.9728, 0.7461, -8.941e-08, 0.7423, -8.941e-08, 0.7423, 0.9728, 0.7461])
me_cylinder.materials.append(mat_material_001)
me_cylinder.materials.append(mat_material_002)
me_cylinder.materials.append(mat_material_003)
me_cylinder.update()

# ---- objects
ob_cylinder = bpy.data.objects.new('Cylinder', me_cylinder)

# ---- transforms, parenting, visibility, modifiers, constraints
ob_cylinder.location = (0.0, 0.0, 0.0)

# ---- collection membership
col_collection.objects.link(ob_cylinder)

# ---- scene / render settings (as saved in the file)
scene.frame_start = 1; scene.frame_end = 250; scene.frame_set(1)
scene.render.engine = 'BLENDER_EEVEE_NEXT'
scene.cycles.sampling_pattern = 'TABULATED_SOBOL'
scene.view_settings.view_transform = 'Filmic'
bpy.context.view_layer.update()

# ---- added for rendering (the .blend has no active camera and no usable light): camera, sun
cam_auto = bpy.data.cameras.new('AutoCamera')
cam_auto.lens = 50.0
cam_auto.sensor_width = 36.0
cam_auto.clip_end = 1000.0
ob_auto_camera = bpy.data.objects.new('AutoCamera', cam_auto)
scene.collection.objects.link(ob_auto_camera)
ob_auto_camera.location = (10.6162, -13.0086, 13.7169)
ob_auto_camera.rotation_euler = (1.09748, -7.21219e-08, 0.694738)
scene.camera = ob_auto_camera
light_auto_sun = bpy.data.lights.new('AutoSun', 'SUN')
light_auto_sun.energy = 3.0
light_auto_sun.angle = 0.0523599
ob_auto_sun = bpy.data.objects.new('AutoSun', light_auto_sun)
scene.collection.objects.link(ob_auto_sun)
ob_auto_sun.rotation_euler = (0.872665, 0.174533, 0.523599)
bpy.context.view_layer.update()
